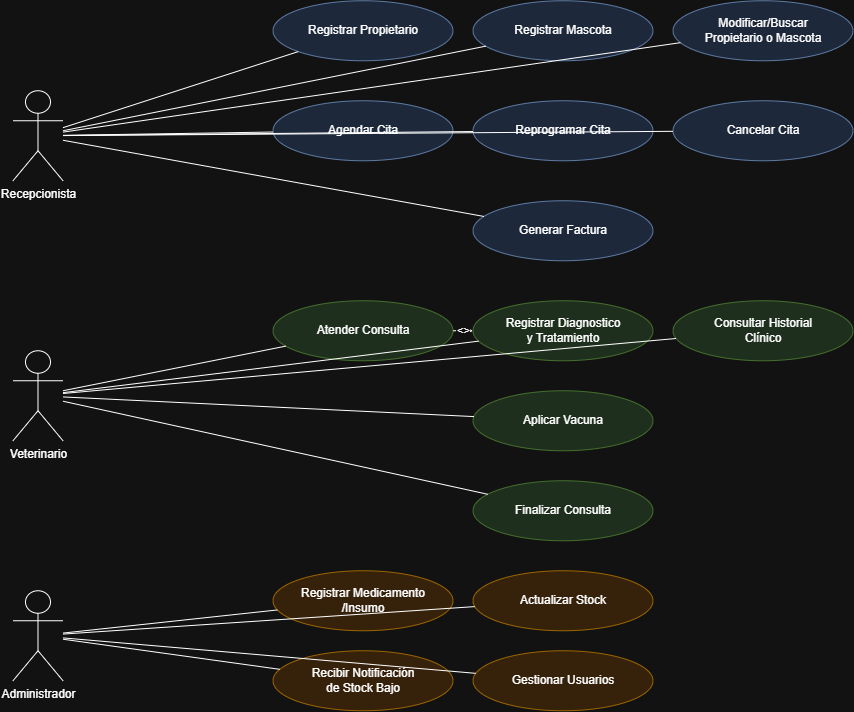

The diagram above was exported from draw.io. Its source (the exported page's mxGraphModel, read from the mxfile embedded in the PNG):
<mxGraphModel dx="808" dy="425" grid="1" gridSize="10" guides="1" tooltips="1" connect="1" arrows="1" fold="1" page="1" pageScale="1" pageWidth="1000" pageHeight="850" math="0" shadow="0">
  <root>
    <mxCell id="0" />
    <mxCell id="1" parent="0" />
    <mxCell id="actorRecep" parent="1" style="shape=umlActor;verticalLabelPosition=bottom;verticalAlign=top;html=1;outlineConnect=0;" value="Recepcionista" vertex="1">
      <mxGeometry height="90" width="50" x="20" y="150" as="geometry" />
    </mxCell>
    <mxCell id="actorVet" parent="1" style="shape=umlActor;verticalLabelPosition=bottom;verticalAlign=top;html=1;outlineConnect=0;" value="Veterinario" vertex="1">
      <mxGeometry height="90" width="50" x="20" y="410" as="geometry" />
    </mxCell>
    <mxCell id="actorAdmin" parent="1" style="shape=umlActor;verticalLabelPosition=bottom;verticalAlign=top;html=1;outlineConnect=0;" value="Administrador" vertex="1">
      <mxGeometry height="90" width="50" x="20" y="650" as="geometry" />
    </mxCell>
    <mxCell id="cu01" parent="1" style="ellipse;whiteSpace=wrap;html=1;fillColor=#dae8fc;strokeColor=#6c8ebf;" value="Registrar Propietario" vertex="1">
      <mxGeometry height="60" width="180" x="280" y="60" as="geometry" />
    </mxCell>
    <mxCell id="cu02" parent="1" style="ellipse;whiteSpace=wrap;html=1;fillColor=#dae8fc;strokeColor=#6c8ebf;" value="Registrar Mascota" vertex="1">
      <mxGeometry height="60" width="180" x="480" y="60" as="geometry" />
    </mxCell>
    <mxCell id="cu03" parent="1" style="ellipse;whiteSpace=wrap;html=1;fillColor=#dae8fc;strokeColor=#6c8ebf;" value="Modificar/Buscar&lt;br&gt;Propietario o Mascota" vertex="1">
      <mxGeometry height="60" width="180" x="680" y="60" as="geometry" />
    </mxCell>
    <mxCell id="cu04" parent="1" style="ellipse;whiteSpace=wrap;html=1;fillColor=#dae8fc;strokeColor=#6c8ebf;" value="Agendar Cita" vertex="1">
      <mxGeometry height="60" width="180" x="280" y="160" as="geometry" />
    </mxCell>
    <mxCell id="cu05" parent="1" style="ellipse;whiteSpace=wrap;html=1;fillColor=#dae8fc;strokeColor=#6c8ebf;" value="Reprogramar Cita" vertex="1">
      <mxGeometry height="60" width="180" x="480" y="160" as="geometry" />
    </mxCell>
    <mxCell id="cu06" parent="1" style="ellipse;whiteSpace=wrap;html=1;fillColor=#dae8fc;strokeColor=#6c8ebf;" value="Cancelar Cita" vertex="1">
      <mxGeometry height="60" width="180" x="680" y="160" as="geometry" />
    </mxCell>
    <mxCell id="cu07" parent="1" style="ellipse;whiteSpace=wrap;html=1;fillColor=#dae8fc;strokeColor=#6c8ebf;" value="Generar Factura" vertex="1">
      <mxGeometry height="60" width="180" x="480" y="260" as="geometry" />
    </mxCell>
    <mxCell id="cu08" parent="1" style="ellipse;whiteSpace=wrap;html=1;fillColor=#d5e8d4;strokeColor=#82b366;" value="Atender Consulta" vertex="1">
      <mxGeometry height="60" width="180" x="280" y="360" as="geometry" />
    </mxCell>
    <mxCell id="cu09" parent="1" style="ellipse;whiteSpace=wrap;html=1;fillColor=#d5e8d4;strokeColor=#82b366;" value="Registrar Diagnostico&lt;br&gt;y Tratamiento" vertex="1">
      <mxGeometry height="60" width="180" x="480" y="360" as="geometry" />
    </mxCell>
    <mxCell id="cu10" parent="1" style="ellipse;whiteSpace=wrap;html=1;fillColor=#d5e8d4;strokeColor=#82b366;" value="Consultar Historial&lt;br&gt;Clínico" vertex="1">
      <mxGeometry height="60" width="180" x="680" y="360" as="geometry" />
    </mxCell>
    <mxCell id="cu11" parent="1" style="ellipse;whiteSpace=wrap;html=1;fillColor=#d5e8d4;strokeColor=#82b366;" value="Aplicar Vacuna" vertex="1">
      <mxGeometry height="60" width="180" x="480" y="450" as="geometry" />
    </mxCell>
    <mxCell id="cu12" parent="1" style="ellipse;whiteSpace=wrap;html=1;fillColor=#d5e8d4;strokeColor=#82b366;" value="Finalizar Consulta" vertex="1">
      <mxGeometry height="60" width="180" x="480" y="540" as="geometry" />
    </mxCell>
    <mxCell id="cu13" parent="1" style="ellipse;whiteSpace=wrap;html=1;fillColor=#ffe6cc;strokeColor=#d79b00;" value="Registrar Medicamento&lt;br&gt;/Insumo" vertex="1">
      <mxGeometry height="60" width="180" x="280" y="630" as="geometry" />
    </mxCell>
    <mxCell id="cu14" parent="1" style="ellipse;whiteSpace=wrap;html=1;fillColor=#ffe6cc;strokeColor=#d79b00;" value="Actualizar Stock" vertex="1">
      <mxGeometry height="60" width="180" x="480" y="630" as="geometry" />
    </mxCell>
    <mxCell id="cu15" parent="1" style="ellipse;whiteSpace=wrap;html=1;fillColor=#ffe6cc;strokeColor=#d79b00;" value="Recibir Notificación&lt;br&gt;de Stock Bajo" vertex="1">
      <mxGeometry height="60" width="180" x="280" y="710" as="geometry" />
    </mxCell>
    <mxCell id="cu16" parent="1" style="ellipse;whiteSpace=wrap;html=1;fillColor=#ffe6cc;strokeColor=#d79b00;" value="Gestionar Usuarios" vertex="1">
      <mxGeometry height="60" width="180" x="480" y="710" as="geometry" />
    </mxCell>
    <mxCell id="a1" edge="1" parent="1" source="actorRecep" style="edgeStyle=none;html=1;endArrow=none;startArrow=none;" target="cu01">
      <mxGeometry relative="1" as="geometry" />
    </mxCell>
    <mxCell id="a2" edge="1" parent="1" source="actorRecep" style="edgeStyle=none;html=1;endArrow=none;startArrow=none;" target="cu02">
      <mxGeometry relative="1" as="geometry" />
    </mxCell>
    <mxCell id="a3" edge="1" parent="1" source="actorRecep" style="edgeStyle=none;html=1;endArrow=none;startArrow=none;" target="cu03">
      <mxGeometry relative="1" as="geometry" />
    </mxCell>
    <mxCell id="a4" edge="1" parent="1" source="actorRecep" style="edgeStyle=none;html=1;endArrow=none;startArrow=none;" target="cu04">
      <mxGeometry relative="1" as="geometry" />
    </mxCell>
    <mxCell id="a5" edge="1" parent="1" source="actorRecep" style="edgeStyle=none;html=1;endArrow=none;startArrow=none;" target="cu05">
      <mxGeometry relative="1" as="geometry" />
    </mxCell>
    <mxCell id="a6" edge="1" parent="1" source="actorRecep" style="edgeStyle=none;html=1;endArrow=none;startArrow=none;" target="cu06">
      <mxGeometry relative="1" as="geometry" />
    </mxCell>
    <mxCell id="a7" edge="1" parent="1" source="actorRecep" style="edgeStyle=none;html=1;endArrow=none;startArrow=none;" target="cu07">
      <mxGeometry relative="1" as="geometry" />
    </mxCell>
    <mxCell id="a8" edge="1" parent="1" source="actorVet" style="edgeStyle=none;html=1;endArrow=none;startArrow=none;" target="cu08">
      <mxGeometry relative="1" as="geometry" />
    </mxCell>
    <mxCell id="a9" edge="1" parent="1" source="actorVet" style="edgeStyle=none;html=1;endArrow=none;startArrow=none;" target="cu09">
      <mxGeometry relative="1" as="geometry" />
    </mxCell>
    <mxCell id="a10" edge="1" parent="1" source="actorVet" style="edgeStyle=none;html=1;endArrow=none;startArrow=none;" target="cu10">
      <mxGeometry relative="1" as="geometry" />
    </mxCell>
    <mxCell id="a11" edge="1" parent="1" source="actorVet" style="edgeStyle=none;html=1;endArrow=none;startArrow=none;" target="cu11">
      <mxGeometry relative="1" as="geometry" />
    </mxCell>
    <mxCell id="a12" edge="1" parent="1" source="actorVet" style="edgeStyle=none;html=1;endArrow=none;startArrow=none;" target="cu12">
      <mxGeometry relative="1" as="geometry" />
    </mxCell>
    <mxCell id="a13" edge="1" parent="1" source="actorAdmin" style="edgeStyle=none;html=1;endArrow=none;startArrow=none;" target="cu13">
      <mxGeometry relative="1" as="geometry" />
    </mxCell>
    <mxCell id="a14" edge="1" parent="1" source="actorAdmin" style="edgeStyle=none;html=1;endArrow=none;startArrow=none;" target="cu14">
      <mxGeometry relative="1" as="geometry" />
    </mxCell>
    <mxCell id="a15" edge="1" parent="1" source="actorAdmin" style="edgeStyle=none;html=1;endArrow=none;startArrow=none;" target="cu15">
      <mxGeometry relative="1" as="geometry" />
    </mxCell>
    <mxCell id="a16" edge="1" parent="1" source="actorAdmin" style="edgeStyle=none;html=1;endArrow=none;startArrow=none;" target="cu16">
      <mxGeometry relative="1" as="geometry" />
    </mxCell>
    <mxCell id="inc1" edge="1" parent="1" source="cu08" style="edgeStyle=orthogonalEdgeStyle;html=1;dashed=1;endArrow=open;" target="cu09" value="&lt;&lt;include&gt;&gt;">
      <mxGeometry relative="1" as="geometry" />
    </mxCell>
  </root>
</mxGraphModel>